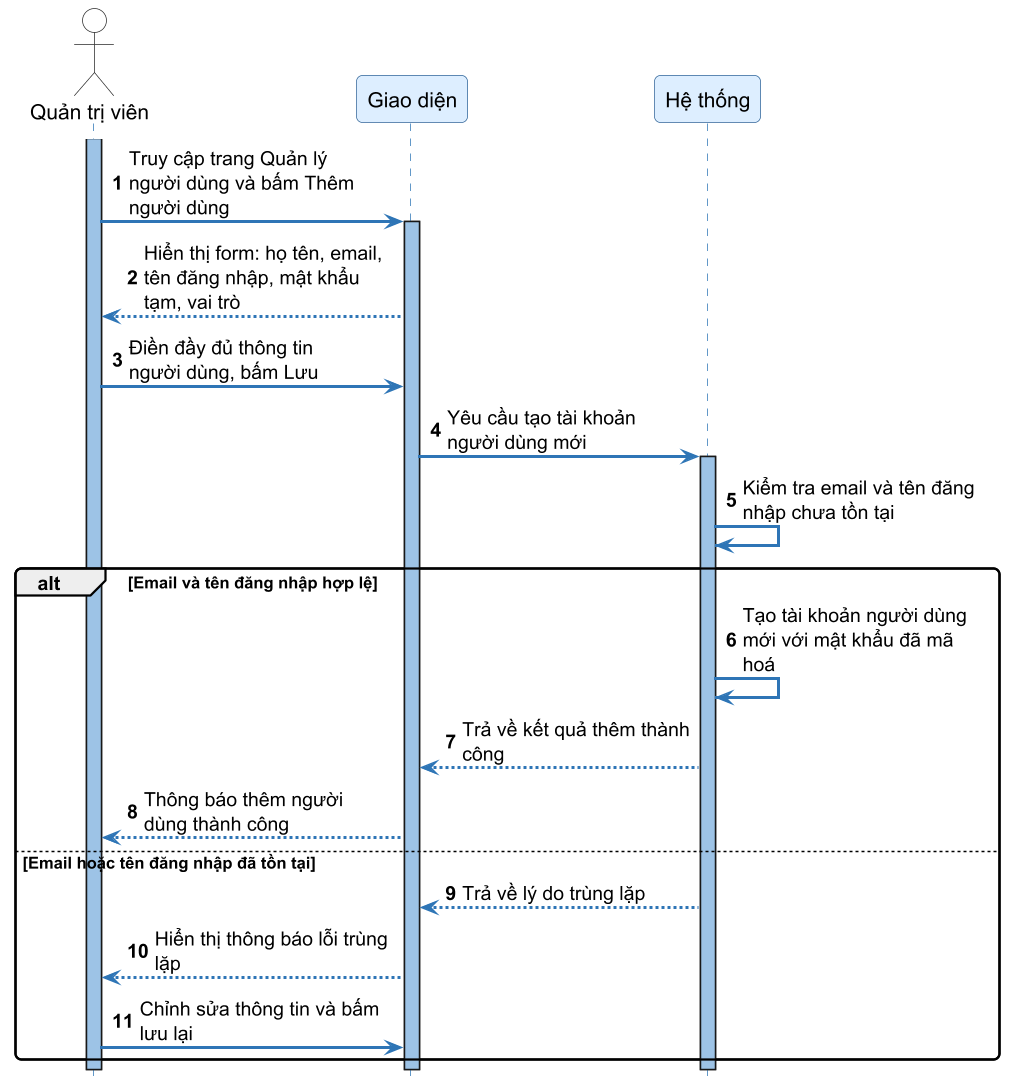

The diagram above was rendered by PlantUML. Its source (embedded in the PNG):
@startuml SD41_them_nguoi_dung
skinparamlocked dpi 144
autonumber
skinparam sequenceArrowThickness 2
skinparam roundcorner 8
skinparam maxmessagesize 160
skinparam sequence {
    ArrowColor #2E75B6
    ActorBorderColor #333333
    LifeLineBorderColor #2E75B6
    LifeLineBackgroundColor #9DC3E6
    ParticipantBorderColor #336699
    ParticipantBackgroundColor #DDEEFF
    ParticipantFontSize 14
    ParticipantFontName "DejaVu Sans"
    ActorBackgroundColor White
    ActorFontName "DejaVu Sans"
    ActorFontSize 14
    NoteBackgroundColor #FFFFCC
    NoteBorderColor #CCCC00
}
skinparam fontname "DejaVu Sans"
hide footbox

actor "Quản trị viên" as Admin
participant "Giao diện" as FE
participant "Hệ thống" as SYS

activate Admin
Admin -> FE ++ : Truy cập trang Quản lý người dùng và bấm Thêm người dùng
FE --> Admin : Hiển thị form: họ tên, email, tên đăng nhập, mật khẩu tạm, vai trò

Admin -> FE : Điền đầy đủ thông tin người dùng, bấm Lưu

FE -> SYS ++ : Yêu cầu tạo tài khoản người dùng mới
SYS -> SYS : Kiểm tra email và tên đăng nhập chưa tồn tại

alt Email và tên đăng nhập hợp lệ
    SYS -> SYS : Tạo tài khoản người dùng mới với mật khẩu đã mã hoá
    SYS --> FE : Trả về kết quả thêm thành công
    FE --> Admin : Thông báo thêm người dùng thành công
else Email hoặc tên đăng nhập đã tồn tại
    SYS --> FE : Trả về lý do trùng lặp
    FE --> Admin : Hiển thị thông báo lỗi trùng lặp
    Admin -> FE : Chỉnh sửa thông tin và bấm lưu lại
end
deactivate SYS
deactivate FE
deactivate Admin

@enduml